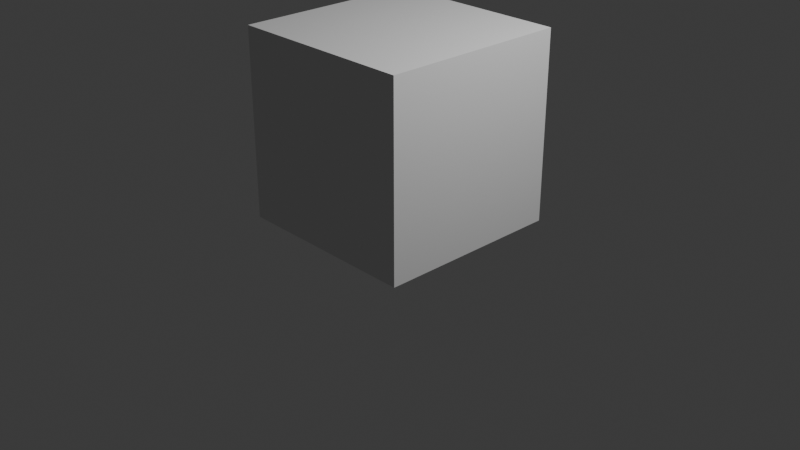 # Source: CharacterModel.blend  (saved by Blender 4.2.66; exported with 4.5.12 LTS)
import bpy
from mathutils import Matrix  # noqa: F401  (used for matrix-valued properties, if any)

bpy.ops.wm.read_factory_settings(use_empty=True)
scene = bpy.context.scene
scene.name = 'Scene'

# ---- collections
col_collection = bpy.data.collections.new('Collection'); scene.collection.children.link(col_collection)
col_references = bpy.data.collections.new('References'); scene.collection.children.link(col_references)
col_character = bpy.data.collections.new('Character'); scene.collection.children.link(col_character)

# ---- world
world_world = bpy.data.worlds.new('World'); scene.world = world_world
world_world.use_nodes = True; world_world.node_tree.nodes.clear()
_N = world_world.node_tree.nodes; _L = world_world.node_tree.links
n0 = _N.new('ShaderNodeOutputWorld'); n0.name = 'World Output'; n0.location = (300, 300)
n1 = _N.new('ShaderNodeBackground'); n1.name = 'Background'; n1.location = (10, 300)
n1.inputs[0].default_value = (0.05088, 0.05088, 0.05088, 1.0)
_L.new(n1.outputs[0], n0.inputs[0])
n0.is_active_output = True
world_world.color = (0.05088, 0.05088, 0.05088)
world_world.use_sun_shadow = False
world_world.sun_shadow_jitter_overblur = 0.0

# ---- cameras
cam_camera = bpy.data.cameras.new('Camera')
cam_camera.clip_end = 100.0
cam_camera.ortho_scale = 7.314

# ---- lights
light_light = bpy.data.lights.new('Light', 'POINT')
light_light.transmission_factor = 0.0
light_light.energy = 1000.0
light_light.shadow_soft_size = 0.1
light_light.shadow_maximum_resolution = 0.006
light_light.use_absolute_resolution = True

# ---- meshes
me_cube_001 = bpy.data.meshes.new('Cube.001')
me_cube_001.from_pydata([(-1.0, -1.0, -1.0), (-1.0, -1.0, 1.0), (-1.0, 1.0, -1.0), (-1.0, 1.0, 1.0), (1.0, -1.0, -1.0), (1.0, -1.0, 1.0), (1.0, 1.0, -1.0), (1.0, 1.0, 1.0)], [], [(0, 1, 3, 2), (2, 3, 7, 6), (6, 7, 5, 4), (4, 5, 1, 0), (2, 6, 4, 0), (7, 3, 1, 5)])
_uv = me_cube_001.uv_layers.new(name='UVMap')
_uv.uv.foreach_set('vector', [0.375, 0.0, 0.625, 0.0, 0.625, 0.25, 0.375, 0.25, 0.375, 0.25, 0.625, 0.25, 0.625, 0.5, 0.375, 0.5, 0.375, 0.5, 0.625, 0.5, 0.625, 0.75, 0.375, 0.75, 0.375, 0.75, 0.625, 0.75, 0.625, 1.0, 0.375, 1.0, 0.125, 0.5, 0.375, 0.5, 0.375, 0.75, 0.125, 0.75, 0.625, 0.5, 0.875, 0.5, 0.875, 0.75, 0.625, 0.75])
me_cube_001.update()
me_cube_002 = bpy.data.meshes.new('Cube.002')
me_cube_002.from_pydata([(-0.282, 0.1867, 10.82), (-0.4104, -0.08383, 11.8), (-0.2948, 0.9596, 10.69), (-0.4104, 0.9472, 11.77), (-0.3476, 0.732, 10.69), (-0.3842, 0.5099, 10.7), (-0.3734, 0.2878, 10.76), (-0.3567, -0.1076, 10.95), (-0.3933, -0.1372, 11.17), (-0.4293, -0.1258, 11.55), (-0.4833, 0.1195, 11.87), (-0.52, 0.4162, 11.91), (-0.4833, 0.7438, 11.85), (-0.4302, 0.9902, 11.48), (-0.3909, 0.944, 11.08), (-0.3534, 0.9276, 10.91), (-0.0006994, 1.09, 10.53), (-0.1849, 1.023, 10.56), (-0.2247, 1.02, 11.75), (-0.0006994, 1.057, 11.85), (-0.1849, 0.1137, 10.74), (-0.0006994, 0.07711, 10.7), (-0.0006994, -0.1934, 11.87), (-0.2247, -0.1568, 11.78), (-0.4876, 0.2136, 10.94), (-0.5316, 0.1619, 11.25), (-0.5588, 0.131, 11.57), (-0.5405, 0.3253, 10.94), (-0.595, 0.3597, 11.33), (-0.6174, 0.4735, 11.59), (-0.4696, 0.6278, 10.97), (-0.5202, 0.5925, 11.21), (-0.5654, 0.7854, 11.56), (-0.07537, 1.171, 10.81), (-0.05361, 1.171, 10.86), (-0.2257, 1.144, 11.36), (-0.0006994, 1.125, 10.74), (-0.0006994, 1.126, 11.14), (-0.0006994, 1.197, 11.37), (-0.0006994, -0.3165, 10.9), (-0.0006994, -0.3671, 11.16), (-0.0006994, -0.3347, 11.57), (-0.2062, -0.2637, 10.92), (-0.2232, -0.3094, 11.16), (-0.2257, -0.2818, 11.56), (-0.1681, 0.855, 10.44), (-0.0006994, 1.003, 10.37), (-0.1851, 0.6318, 10.47), (-0.0006994, 0.6318, 10.38), (-0.1681, 0.2067, 10.59), (-0.0006994, 0.1897, 10.55), (-0.0006994, 0.7803, 12.02), (-0.2868, 0.7633, 11.99), (-0.0006994, 0.4162, 12.1), (-0.3037, 0.4162, 12.06), (-0.0006994, 0.08303, 12.05), (-0.2868, 0.1, 12.01), (-0.1363, 1.048, 10.79), (-0.06831, 1.057, 10.87), (-0.0006994, 1.209, 10.8), (-0.0006994, 1.207, 10.88), (-0.0006994, 1.101, 10.97), (-0.05691, 1.068, 10.92), (-0.6984, 0.1764, 10.97), (-0.7964, 0.1248, 11.32), (-0.544, 0.3099, 10.97), (-0.7703, 0.2963, 11.33)], [], [(27, 24, 63, 65), (25, 26, 29, 28), (27, 28, 31, 30), (28, 29, 32, 31), (0, 7, 24, 6), (7, 8, 25, 24), (8, 9, 26, 25), (9, 1, 10, 26), (26, 10, 11, 29), (29, 11, 12, 32), (32, 12, 3, 13), (31, 32, 13, 14), (30, 31, 14, 15), (4, 30, 15, 2), (5, 27, 30, 4), (6, 24, 27, 5), (33, 59, 36), (58, 35, 38, 37, 62), (2, 15, 57, 17), (15, 14, 58, 57), (14, 13, 35, 58), (13, 3, 18, 35), (35, 18, 19, 38), (59, 33, 34, 60), (39, 40, 43, 42), (40, 41, 44, 43), (41, 22, 23, 44), (44, 23, 1, 9), (43, 44, 9, 8), (42, 43, 8, 7), (20, 42, 7, 0), (21, 39, 42, 20), (45, 46, 48, 47), (47, 48, 50, 49), (2, 17, 45, 4), (17, 16, 46, 45), (49, 50, 21, 20), (6, 49, 20, 0), (5, 47, 49, 6), (4, 45, 47, 5), (51, 52, 54, 53), (53, 54, 56, 55), (19, 18, 52, 51), (18, 3, 12, 52), (52, 12, 11, 54), (54, 11, 10, 56), (56, 10, 1, 23), (55, 56, 23, 22), (34, 33, 57, 58), (33, 36, 57), (60, 34, 58, 62, 61), (17, 57, 36, 16), (61, 62, 37), (28, 27, 65, 63, 64, 66), (24, 25, 64, 63), (25, 28, 66, 64)])
_uv = me_cube_002.uv_layers.new(name='UVMap')
_uv.uv.foreach_set('vector', [0.4375, 0.125, 0.4375, 0.0625, 0.4375, 0.0625, 0.4375, 0.125, 0.5, 0.0625, 0.5625, 0.0625, 0.5625, 0.125, 0.5, 0.125, 0.4375, 0.125, 0.5, 0.125, 0.5, 0.1875, 0.4375, 0.1875, 0.5, 0.125, 0.5625, 0.125, 0.5625, 0.1875, 0.5, 0.1875, 0.375, 0.0, 0.4375, 0.0, 0.4375, 0.0625, 0.375, 0.0625, 0.4375, 0.0, 0.5, 0.0, 0.5, 0.0625, 0.4375, 0.0625, 0.5, 0.0, 0.5625, 0.0, 0.5625, 0.0625, 0.5, 0.0625, 0.5625, 0.0, 0.625, 0.0, 0.625, 0.0625, 0.5625, 0.0625, 0.5625, 0.0625, 0.625, 0.0625, 0.625, 0.125, 0.5625, 0.125, 0.5625, 0.125, 0.625, 0.125, 0.625, 0.1875, 0.5625, 0.1875, 0.5625, 0.1875, 0.625, 0.1875, 0.625, 0.25, 0.5625, 0.25, 0.5, 0.1875, 0.5625, 0.1875, 0.5625, 0.25, 0.5, 0.25, 0.4375, 0.1875, 0.5, 0.1875, 0.5, 0.25, 0.4375, 0.25, 0.375, 0.1875, 0.4375, 0.1875, 0.4375, 0.25, 0.375, 0.25, 0.375, 0.125, 0.4375, 0.125, 0.4375, 0.1875, 0.375, 0.1875, 0.375, 0.0625, 0.4375, 0.0625, 0.4375, 0.125, 0.375, 0.125, 0.0, 0.0, 0.0, 0.0, 0.0, 0.0, 0.5, 0.3125, 0.5625, 0.3125, 0.5625, 0.375, 0.5, 0.375, 0.5, 0.3228, 0.375, 0.25, 0.4375, 0.25, 0.4375, 0.3125, 0.375, 0.3125, 0.4375, 0.25, 0.5, 0.25, 0.5, 0.3125, 0.4375, 0.3125, 0.5, 0.25, 0.5625, 0.25, 0.5625, 0.3125, 0.5, 0.3125, 0.5625, 0.25, 0.625, 0.25, 0.625, 0.3125, 0.5625, 0.3125, 0.5625, 0.3125, 0.625, 0.3125, 0.625, 0.375, 0.5625, 0.375, 0.0, 0.0, 0.0, 0.0, 0.4884, 0.3212, 0.4891, 0.3664, 0.4375, 0.875, 0.5, 0.875, 0.5, 0.9375, 0.4375, 0.9375, 0.5, 0.875, 0.5625, 0.875, 0.5625, 0.9375, 0.5, 0.9375, 0.5625, 0.875, 0.625, 0.875, 0.625, 0.9375, 0.5625, 0.9375, 0.5625, 0.9375, 0.625, 0.9375, 0.625, 1.0, 0.5625, 1.0, 0.5, 0.9375, 0.5625, 0.9375, 0.5625, 1.0, 0.5, 1.0, 0.4375, 0.9375, 0.5, 0.9375, 0.5, 1.0, 0.4375, 1.0, 0.375, 0.9375, 0.4375, 0.9375, 0.4375, 1.0, 0.375, 1.0, 0.375, 0.875, 0.4375, 0.875, 0.4375, 0.9375, 0.375, 0.9375, 0.1875, 0.5625, 0.25, 0.5625, 0.25, 0.625, 0.1875, 0.625, 0.1875, 0.625, 0.25, 0.625, 0.25, 0.6875, 0.1875, 0.6875, 0.125, 0.5, 0.1875, 0.5, 0.1875, 0.5625, 0.125, 0.5625, 0.1875, 0.5, 0.25, 0.5, 0.25, 0.5625, 0.1875, 0.5625, 0.1875, 0.6875, 0.25, 0.6875, 0.25, 0.75, 0.1875, 0.75, 0.125, 0.6875, 0.1875, 0.6875, 0.1875, 0.75, 0.125, 0.75, 0.125, 0.625, 0.1875, 0.625, 0.1875, 0.6875, 0.125, 0.6875, 0.125, 0.5625, 0.1875, 0.5625, 0.1875, 0.625, 0.125, 0.625, 0.75, 0.5625, 0.8125, 0.5625, 0.8125, 0.625, 0.75, 0.625, 0.75, 0.625, 0.8125, 0.625, 0.8125, 0.6875, 0.75, 0.6875, 0.75, 0.5, 0.8125, 0.5, 0.8125, 0.5625, 0.75, 0.5625, 0.8125, 0.5, 0.875, 0.5, 0.875, 0.5625, 0.8125, 0.5625, 0.8125, 0.5625, 0.875, 0.5625, 0.875, 0.625, 0.8125, 0.625, 0.8125, 0.625, 0.875, 0.625, 0.875, 0.6875, 0.8125, 0.6875, 0.8125, 0.6875, 0.875, 0.6875, 0.875, 0.75, 0.8125, 0.75, 0.75, 0.6875, 0.8125, 0.6875, 0.8125, 0.75, 0.75, 0.75, 0.4884, 0.3212, 0.0, 0.0, 0.4375, 0.3125, 0.5, 0.3125, 0.0, 0.0, 0.0, 0.0, 0.4375, 0.3125, 0.4891, 0.3664, 0.4884, 0.3212, 0.5, 0.3125, 0.5, 0.3228, 0.4918, 0.3685, 0.375, 0.3125, 0.4375, 0.3125, 0.0, 0.0, 0.25, 0.5, 0.4918, 0.3685, 0.5, 0.3228, 0.5, 0.375, 0.5, 0.125, 0.4375, 0.125, 0.4375, 0.125, 0.4375, 0.0625, 0.5, 0.0625, 0.5, 0.125, 0.4375, 0.0625, 0.5, 0.0625, 0.5, 0.0625, 0.4375, 0.0625, 0.5, 0.0625, 0.5, 0.125, 0.5, 0.125, 0.5, 0.0625])
me_cube_002.update()
me_cylinder_001 = bpy.data.meshes.new('Cylinder.001')
me_cylinder_001.from_pydata([(0.0, -0.01225, -7.043), (0.6106, 0.032, -6.995), (0.6037, 0.05068, -6.132), (0.6227, 0.004856, -6.983), (0.7568, -0.05662, -6.682), (0.6668, -0.3501, -6.921), (0.7568, -0.3501, -6.671), (0.6643, -0.6385, -6.917), (0.5876, -0.683, -6.396), (0.0, -0.751, -6.958), (0.0, -0.874, -6.246), (-1.263, 5.66, -7.478), (-1.263, 5.66, -5.478), (0.5933, 0.135, -6.151), (0.7568, -0.05662, -6.682), (0.7568, -0.3501, -6.671), (0.5876, -0.683, -6.396), (0.5611, 0.01125, -4.971), (0.5611, -0.47, -4.911), (0.7527, -0.09431, -5.005), (0.9218, -0.1952, -5.065), (0.9218, -0.2808, -5.038), (0.7527, -0.3644, -4.945), (0.9048, 0.2884, -2.211), (0.9048, -0.1837, -2.207), (1.212, 0.2271, -2.198), (1.407, 0.1911, -2.191), (1.407, 0.011, -2.205), (1.212, -0.08103, -2.207), (0.08258, 0.2787, -6.127), (0.09352, -0.8286, -6.061), (0.0, 0.2729, -6.19), (0.0, -0.8595, -6.09), (0.409, -0.2531, -4.933), (0.7857, 0.1454, -2.198), (0.0, 0.04217, -7.031), (0.09352, -0.2759, -6.092), (0.0, -0.2883, -6.121), (0.9158, 0.6756, -0.4502), (0.9158, -1.43, -0.3868), (1.8, 0.4243, -0.3939), (2.361, 0.09835, -0.3814), (2.361, -0.6205, -0.3954), (1.8, -1.135, -0.3868), (0.5732, -0.5431, -0.4342), (2.014, -0.6449, -1.113), (1.56, -1.061, -1.106), (1.56, 0.2283, -1.152), (2.014, 3.616e-06, -1.096), (0.8447, -1.3, -1.106), (0.5676, -0.5824, -1.145), (0.8447, 0.4671, -1.152), (1.096, -0.2629, -4.573), (0.8494, -0.4092, -4.468), (0.8494, 0.1711, -4.602), (1.096, -0.1275, -4.605), (0.5444, -0.5576, -4.429), (0.5444, 0.3194, -4.564), (0.3392, -0.2241, -4.459), (1.511, -0.5863, -1.273), (1.943, 0.02832, -1.267), (0.5664, -0.3391, -1.292), (0.8302, 0.4572, -1.322), (1.943, -0.4211, -1.266), (1.511, 0.2386, -1.32), (0.8302, -0.8136, -1.273), (0.0, 0.2319, -6.639), (0.4931, 0.2424, -6.629), (0.4812, 0.282, -6.217), (0.0, 0.2992, -6.186)], [(12, 11)], [(1, 13, 14, 3), (3, 14, 15, 5), (5, 15, 16, 7), (7, 16, 10, 9), (8, 6, 21, 22), (2, 4, 14, 13), (4, 6, 15, 14), (6, 8, 16, 15), (53, 52, 27, 28), (4, 2, 19, 20), (6, 4, 20, 21), (46, 45, 42, 43), (55, 54, 25, 26), (58, 56, 24, 34), (56, 53, 28, 24), (52, 55, 26, 27), (54, 57, 23, 25), (36, 29, 31, 37), (30, 32, 10, 16), (16, 22, 18, 30), (57, 58, 34, 23), (0, 31, 29, 35), (1, 35, 66, 67), (30, 36, 37, 32), (13, 29, 2), (33, 17, 29, 36), (30, 18, 33, 36), (40, 38, 44, 39, 43, 42, 41), (48, 47, 40, 41), (50, 49, 39, 44), (51, 50, 44, 38), (49, 46, 43, 39), (45, 48, 41, 42), (47, 51, 38, 40), (64, 62, 51, 47), (63, 60, 48, 45), (65, 59, 46, 49), (62, 61, 50, 51), (61, 65, 49, 50), (60, 64, 47, 48), (59, 63, 45, 46), (17, 33, 58, 57), (19, 17, 57, 54), (21, 20, 55, 52), (18, 22, 53, 56), (33, 18, 56, 58), (20, 19, 54, 55), (22, 21, 52, 53), (28, 27, 63, 59), (26, 25, 64, 60), (34, 24, 65, 61), (23, 34, 61, 62), (24, 28, 59, 65), (27, 26, 60, 63), (25, 23, 62, 64), (17, 19, 2, 29), (66, 69, 68, 67), (13, 1, 67, 68), (35, 29, 69, 66), (29, 13, 68, 69)])
_uv = me_cylinder_001.uv_layers.new(name='UVMap')
_uv.uv.foreach_set('vector', [0.9, 0.5, 0.9, 1.0, 0.8, 1.0, 0.8, 0.5, 0.8, 0.5, 0.8, 1.0, 0.7, 1.0, 0.7, 0.5, 0.7, 0.5, 0.7, 1.0, 0.6, 1.0, 0.6, 0.5, 0.6, 0.5, 0.6, 1.0, 0.5, 1.0, 0.5, 0.5, 0.6, 1.0, 0.7, 1.0, 0.7, 1.0, 0.6, 1.0, 0.9, 1.0, 0.8, 1.0, 0.8, 1.0, 0.9, 1.0, 0.8, 1.0, 0.7, 1.0, 0.7, 1.0, 0.8, 1.0, 0.7, 1.0, 0.6, 1.0, 0.6, 1.0, 0.7, 1.0, 0.6, 1.0, 0.7, 1.0, 0.7, 1.0, 0.6, 1.0, 0.8, 1.0, 0.9, 1.0, 0.9, 1.0, 0.8, 1.0, 0.7, 1.0, 0.8, 1.0, 0.8, 1.0, 0.7, 1.0, 0.6, 1.0, 0.7, 1.0, 0.7, 1.0, 0.6, 1.0, 0.8, 1.0, 0.9, 1.0, 0.9, 1.0, 0.8, 1.0, 0.75, 1.0, 0.5, 1.0, 0.5, 1.0, 0.75, 1.0, 0.5, 1.0, 0.6, 1.0, 0.6, 1.0, 0.5, 1.0, 0.7, 1.0, 0.8, 1.0, 0.8, 1.0, 0.7, 1.0, 0.9, 1.0, 1.0, 1.0, 1.0, 1.0, 0.9, 1.0, 0.0, 0.0, 0.0, 0.0, 0.0, 0.0, 0.0, 0.0, 0.0, 0.0, 0.0, 0.0, 0.5, 1.0, 0.6, 1.0, 0.6, 1.0, 0.6, 1.0, 0.5, 1.0, 0.0, 0.0, 1.0, 1.0, 0.75, 1.0, 0.75, 1.0, 1.0, 1.0, 0.0, 0.0, 0.0, 0.0, 0.0, 0.0, 0.0, 0.0, 0.0, 0.0, 0.0, 0.0, 0.0, 0.0, 0.0, 0.0, 0.0, 0.0, 0.0, 0.0, 0.0, 0.0, 0.0, 0.0, 0.9, 1.0, 0.0, 0.0, 0.9, 1.0, 0.75, 1.0, 1.0, 1.0, 0.0, 0.0, 0.0, 0.0, 0.0, 0.0, 0.5, 1.0, 0.75, 1.0, 0.0, 0.0, 0.9, 1.0, 1.0, 1.0, 0.75, 1.0, 0.5, 1.0, 0.6, 1.0, 0.7, 1.0, 0.8, 1.0, 0.8, 1.0, 0.9, 1.0, 0.9, 1.0, 0.8, 1.0, 0.75, 1.0, 0.5, 1.0, 0.5, 1.0, 0.75, 1.0, 1.0, 1.0, 0.75, 1.0, 0.75, 1.0, 1.0, 1.0, 0.5, 1.0, 0.6, 1.0, 0.6, 1.0, 0.5, 1.0, 0.7, 1.0, 0.8, 1.0, 0.8, 1.0, 0.7, 1.0, 0.9, 1.0, 1.0, 1.0, 1.0, 1.0, 0.9, 1.0, 0.9, 1.0, 1.0, 1.0, 1.0, 1.0, 0.9, 1.0, 0.7, 1.0, 0.8, 1.0, 0.8, 1.0, 0.7, 1.0, 0.5, 1.0, 0.6, 1.0, 0.6, 1.0, 0.5, 1.0, 1.0, 1.0, 0.75, 1.0, 0.75, 1.0, 1.0, 1.0, 0.75, 1.0, 0.5, 1.0, 0.5, 1.0, 0.75, 1.0, 0.8, 1.0, 0.9, 1.0, 0.9, 1.0, 0.8, 1.0, 0.6, 1.0, 0.7, 1.0, 0.7, 1.0, 0.6, 1.0, 1.0, 1.0, 0.75, 1.0, 0.75, 1.0, 1.0, 1.0, 0.9, 1.0, 1.0, 1.0, 1.0, 1.0, 0.9, 1.0, 0.7, 1.0, 0.8, 1.0, 0.8, 1.0, 0.7, 1.0, 0.5, 1.0, 0.6, 1.0, 0.6, 1.0, 0.5, 1.0, 0.75, 1.0, 0.5, 1.0, 0.5, 1.0, 0.75, 1.0, 0.8, 1.0, 0.9, 1.0, 0.9, 1.0, 0.8, 1.0, 0.6, 1.0, 0.7, 1.0, 0.7, 1.0, 0.6, 1.0, 0.6, 1.0, 0.7, 1.0, 0.7, 1.0, 0.6, 1.0, 0.8, 1.0, 0.9, 1.0, 0.9, 1.0, 0.8, 1.0, 0.75, 1.0, 0.5, 1.0, 0.5, 1.0, 0.75, 1.0, 1.0, 1.0, 0.75, 1.0, 0.75, 1.0, 1.0, 1.0, 0.5, 1.0, 0.6, 1.0, 0.6, 1.0, 0.5, 1.0, 0.7, 1.0, 0.8, 1.0, 0.8, 1.0, 0.7, 1.0, 0.9, 1.0, 1.0, 1.0, 1.0, 1.0, 0.9, 1.0, 1.0, 1.0, 0.9, 1.0, 0.9, 1.0, 0.0, 0.0, 0.0, 0.0, 0.0, 0.0, 0.9, 1.0, 0.9, 0.5, 0.9, 1.0, 0.9, 0.5, 0.9, 0.5, 0.9, 1.0, 0.0, 0.0, 0.0, 0.0, 0.0, 0.0, 0.0, 0.0, 0.0, 0.0, 0.9, 1.0, 0.9, 1.0, 0.0, 0.0])
me_cylinder_001.update()
me_cylinder = bpy.data.meshes.new('Cylinder')
me_cylinder.from_pydata([(0.0, 0.1, 1.624), (0.0, 0.1, 1.666), (0.0, 0.01687, 1.655), (0.0, 0.01687, 1.697), (-0.02783, 0.02085, 1.655), (-0.02783, 0.02085, 1.697), (-0.0354, 0.03127, 1.697), (-0.0354, 0.0686, 1.685), (-0.02783, 0.08272, 1.626), (-0.02783, 0.08272, 1.679), (0.0, 0.1, 1.588), (0.0, 0.007248, 1.619), (-0.09073, 0.01123, 1.609), (-0.09526, 0.08272, 1.59), (0.0, -0.02075, 1.583), (-0.1488, -0.01677, 1.583), (-0.1479, 0.08272, 1.564), (0.0, -0.01395, 1.414), (-0.06858, -0.009973, 1.408), (-0.07615, 0.06497, 1.403), (0.0, -0.01986, 1.314), (-0.1145, -0.008853, 1.309), (-0.1221, 0.04848, 1.297), (-0.1217, 0.1039, 1.297), (0.0, 0.1378, 1.408), (-0.0758, 0.1154, 1.41), (0.0, -0.06418, 1.546), (-0.09174, -0.0602, 1.546), (0.0, -0.0252, 1.439), (-0.06996, -0.02122, 1.433), (0.0, 0.176, 1.505), (-0.09783, 0.1587, 1.528), (0.0, 0.1251, 1.303)], [], [(2, 3, 5, 4), (19, 22, 21, 18), (8, 9, 1, 0), (2, 4, 12, 11), (16, 19, 18, 15), (8, 0, 10, 13), (11, 12, 15, 14), (4, 5, 6, 7, 9, 8), (16, 15, 12, 13), (12, 4, 8, 13), (10, 30, 31, 13), (14, 15, 27, 26), (16, 13, 31), (17, 18, 21, 20), (25, 24, 32, 23), (26, 27, 29, 28), (18, 17, 28, 29), (15, 18, 29, 27), (24, 25, 31, 30), (16, 31, 25, 19), (22, 19, 25, 23)])
_uv = me_cylinder.uv_layers.new(name='UVMap')
_uv.uv.foreach_set('vector', [0.5, 0.5, 0.5, 1.0, 0.4, 1.0, 0.4, 0.5, 0.0, 0.0, 0.2, 0.5, 0.4, 0.5, 0.4, 0.5, 0.1, 0.5, 0.1, 1.0, -7.451e-08, 1.0, -7.451e-08, 0.5, 0.5, 0.5, 0.4, 0.5, 0.4, 0.5, 0.5, 0.5, 0.1, 0.5, 0.0, 0.0, 0.4, 0.5, 0.4, 0.5, 0.1, 0.5, -7.451e-08, 0.5, -7.451e-08, 0.5, 0.1, 0.5, 0.5, 0.5, 0.4, 0.5, 0.4, 0.5, 0.5, 0.5, 0.4, 0.5, 0.4, 1.0, 0.0, 0.0, 0.0, 0.0, 0.1, 1.0, 0.1, 0.5, 0.1, 0.5, 0.4, 0.5, 0.4, 0.5, 0.1, 0.5, 0.4, 0.5, 0.4, 0.5, 0.1, 0.5, 0.1, 0.5, -7.451e-08, 0.5, -7.451e-08, 0.5, 0.1, 0.5, 0.1, 0.5, 0.5, 0.5, 0.4, 0.5, 0.4, 0.5, 0.5, 0.5, 0.1, 0.5, 0.1, 0.5, 0.0, 0.0, 0.5, 0.5, 0.4, 0.5, 0.4, 0.5, 0.5, 0.5, 0.1, 0.5, -7.451e-08, 0.5, -7.451e-08, 0.5, 0.1, 0.5, 0.5, 0.5, 0.4, 0.5, 0.4, 0.5, 0.5, 0.5, 0.4, 0.5, 0.5, 0.5, 0.5, 0.5, 0.4, 0.5, 0.4, 0.5, 0.4, 0.5, 0.4, 0.5, 0.4, 0.5, -7.451e-08, 0.5, 0.1, 0.5, 0.1, 0.5, -7.451e-08, 0.5, 0.1, 0.5, 0.0, 0.0, 0.1, 0.5, 0.0, 0.0, 0.2, 0.5, 0.0, 0.0, 0.1, 0.5, 0.1, 0.5])
me_cylinder.update()
me_cylinder_002 = bpy.data.meshes.new('Cylinder.002')
me_cylinder_002.from_pydata([(-0.2232, 0.111, 1.327), (-0.1198, 0.1117, 1.508), (-0.1206, -0.009768, 1.515), (-0.2274, 0.02158, 1.33), (-0.2547, 0.03651, 1.342), (-0.1377, 0.01051, 1.552), (-0.2652, 0.06891, 1.346), (-0.1447, 0.05453, 1.566), (-0.2518, 0.09973, 1.34), (-0.1371, 0.09641, 1.547), (-0.1989, 0.03284, 1.317), (-0.1033, 0.005528, 1.477), (-0.1855, 0.06366, 1.311), (-0.09565, 0.04741, 1.458), (-0.1959, 0.09606, 1.315), (-0.09501, 0.1092, 1.48), (-0.3791, 0.02709, 1.051), (-0.3992, 0.03804, 1.06), (-0.386, 0.06179, 1.083), (-0.397, 0.08439, 1.058), (-0.3761, 0.09264, 1.048), (-0.3582, 0.03534, 1.041), (-0.3484, 0.05794, 1.037), (-0.3561, 0.0817, 1.039), (-0.2094, 0.0147, 1.268), (-0.1891, 0.06131, 1.258), (-0.2861, 0.06924, 1.327), (-0.2742, 0.02025, 1.296), (-0.2049, 0.1103, 1.264), (-0.2745, 0.1158, 1.294), (-0.2525, -0.002322, 1.287), (-0.2462, 0.1329, 1.282), (-0.4436, 0.001817, 0.95), (-0.4541, 0.02042, 0.9649), (-0.4571, 0.06036, 0.9741), (-0.4505, 0.09918, 0.9615), (-0.4384, 0.1132, 0.9453), (-0.4081, 0.01584, 0.9338), (-0.3914, 0.05425, 0.9255), (-0.4044, 0.09461, 0.9305), (-0.4579, 0.0249, 0.8563), (-0.4659, 0.03559, 0.863), (-0.4689, 0.05854, 0.8677), (-0.4634, 0.08085, 0.8617), (-0.4543, 0.08891, 0.8544), (-0.4358, 0.03296, 0.8525), (-0.4253, 0.05503, 0.8503), (-0.4332, 0.07822, 0.8512)], [], [(3, 2, 5, 4), (4, 5, 7, 6), (6, 7, 9, 8), (8, 9, 1, 0), (3, 10, 11, 2), (10, 12, 13, 11), (12, 14, 15, 13), (14, 0, 1, 15), (2, 11, 13, 15, 1, 9, 7, 5), (25, 24, 21, 22), (20, 23, 39, 36), (27, 26, 18, 17), (28, 25, 22, 23), (26, 29, 19, 18), (24, 30, 16, 21), (30, 27, 17, 16), (31, 28, 23, 20), (29, 31, 20, 19), (8, 0, 31, 29), (0, 14, 28, 31), (3, 4, 27, 30), (10, 3, 30, 24), (6, 8, 29, 26), (14, 12, 25, 28), (4, 6, 26, 27), (12, 10, 24, 25), (36, 39, 47, 44), (22, 21, 37, 38), (19, 20, 36, 35), (17, 18, 34, 33), (23, 22, 38, 39), (21, 16, 32, 37), (18, 19, 35, 34), (16, 17, 33, 32), (41, 42, 43, 44, 47, 46, 45, 40), (38, 37, 45, 46), (35, 36, 44, 43), (33, 34, 42, 41), (39, 38, 46, 47), (37, 32, 40, 45), (34, 35, 43, 42), (32, 33, 41, 40)])
_uv = me_cylinder_002.uv_layers.new(name='UVMap')
_uv.uv.foreach_set('vector', [0.5, 0.5, 0.5, 1.0, 0.375, 1.0, 0.375, 0.5, 0.375, 0.5, 0.375, 1.0, 0.25, 1.0, 0.25, 0.5, 0.25, 0.5, 0.25, 1.0, 0.125, 1.0, 0.125, 0.5, 0.125, 0.5, 0.125, 1.0, 0.0, 1.0, 0.0, 0.5, 0.5, 0.5, 0.375, 0.5, 0.375, 1.0, 0.5, 1.0, 0.375, 0.5, 0.25, 0.5, 0.25, 1.0, 0.375, 1.0, 0.25, 0.5, 0.125, 0.5, 0.125, 1.0, 0.25, 1.0, 0.125, 0.5, 0.0, 0.5, 0.0, 1.0, 0.125, 1.0, 0.5, 1.0, 0.375, 1.0, 0.25, 1.0, 0.125, 1.0, 0.0, 1.0, 0.125, 1.0, 0.25, 1.0, 0.375, 1.0, 0.25, 0.5, 0.375, 0.5, 0.375, 0.5, 0.25, 0.5, 0.0, 0.5, 0.125, 0.5, 0.125, 0.5, 0.0, 0.5, 0.375, 0.5, 0.25, 0.5, 0.25, 0.5, 0.375, 0.5, 0.125, 0.5, 0.25, 0.5, 0.25, 0.5, 0.125, 0.5, 0.25, 0.5, 0.125, 0.5, 0.125, 0.5, 0.25, 0.5, 0.375, 0.5, 0.5, 0.5, 0.5, 0.5, 0.375, 0.5, 0.5, 0.5, 0.375, 0.5, 0.375, 0.5, 0.5, 0.5, 0.0, 0.5, 0.125, 0.5, 0.125, 0.5, 0.0, 0.5, 0.125, 0.5, 0.0, 0.5, 0.0, 0.5, 0.125, 0.5, 0.125, 0.5, 0.0, 0.5, 0.0, 0.5, 0.125, 0.5, 0.0, 0.5, 0.125, 0.5, 0.125, 0.5, 0.0, 0.5, 0.5, 0.5, 0.375, 0.5, 0.375, 0.5, 0.5, 0.5, 0.375, 0.5, 0.5, 0.5, 0.5, 0.5, 0.375, 0.5, 0.25, 0.5, 0.125, 0.5, 0.125, 0.5, 0.25, 0.5, 0.125, 0.5, 0.25, 0.5, 0.25, 0.5, 0.125, 0.5, 0.375, 0.5, 0.25, 0.5, 0.25, 0.5, 0.375, 0.5, 0.25, 0.5, 0.375, 0.5, 0.375, 0.5, 0.25, 0.5, 0.0, 0.5, 0.125, 0.5, 0.125, 0.5, 0.0, 0.5, 0.25, 0.5, 0.375, 0.5, 0.375, 0.5, 0.25, 0.5, 0.125, 0.5, 0.0, 0.5, 0.0, 0.5, 0.125, 0.5, 0.375, 0.5, 0.25, 0.5, 0.25, 0.5, 0.375, 0.5, 0.125, 0.5, 0.25, 0.5, 0.25, 0.5, 0.125, 0.5, 0.375, 0.5, 0.5, 0.5, 0.5, 0.5, 0.375, 0.5, 0.25, 0.5, 0.125, 0.5, 0.125, 0.5, 0.25, 0.5, 0.5, 0.5, 0.375, 0.5, 0.375, 0.5, 0.5, 0.5, 0.375, 0.5, 0.25, 0.5, 0.125, 0.5, 0.0, 0.5, 0.125, 0.5, 0.25, 0.5, 0.375, 0.5, 0.5, 0.5, 0.25, 0.5, 0.375, 0.5, 0.375, 0.5, 0.25, 0.5, 0.125, 0.5, 0.0, 0.5, 0.0, 0.5, 0.125, 0.5, 0.375, 0.5, 0.25, 0.5, 0.25, 0.5, 0.375, 0.5, 0.125, 0.5, 0.25, 0.5, 0.25, 0.5, 0.125, 0.5, 0.375, 0.5, 0.5, 0.5, 0.5, 0.5, 0.375, 0.5, 0.25, 0.5, 0.125, 0.5, 0.125, 0.5, 0.25, 0.5, 0.5, 0.5, 0.375, 0.5, 0.375, 0.5, 0.5, 0.5])
me_cylinder_002.update()
me_cylinder_003 = bpy.data.meshes.new('Cylinder.003')
me_cylinder_003.from_pydata([(-0.2442, 0.09743, 1.261), (-0.05302, 0.1252, 1.588), (-0.05382, 0.0151, 1.593), (-0.2299, 0.08728, 1.259), (-0.2571, 0.04682, 1.268), (-0.1027, 0.03538, 1.608), (-0.2224, 0.06527, 1.26), (-0.1459, 0.05657, 1.596), (-0.2472, 0.03667, 1.265), (-0.1021, 0.1099, 1.605), (-0.2614, 0.09486, 1.258), (-0.262, 0.07129, 1.266), (-0.03022, 0.04945, 1.527), (-0.2327, 0.04432, 1.261), (-0.0391, 0.1226, 1.557), (-0.3633, 0.04263, 0.9978), (-0.3876, 0.06035, 0.994), (-0.3815, 0.08304, 0.9927), (-0.3855, 0.1067, 0.992), (-0.3646, 0.115, 0.9825), (-0.3424, 0.05089, 0.9883), (-0.3369, 0.08026, 0.9708), (-0.3446, 0.104, 0.9737), (-0.2149, 0.01674, 1.261), (-0.1923, 0.06335, 1.263), (-0.2632, 0.07197, 1.355), (-0.2515, 0.03355, 1.341), (-0.209, 0.1123, 1.26), (-0.2901, 0.1131, 1.266), (-0.2681, -0.007481, 1.274), (-0.2407, 0.1349, 1.266), (-0.3787, 0.004356, 0.9472), (-0.429, 0.02956, 0.9465), (-0.4157, 0.08425, 0.9799), (-0.4226, 0.1363, 0.9444), (-0.3696, 0.1553, 0.9442), (-0.3258, 0.02336, 0.947), (-0.3005, 0.0754, 0.9461), (-0.3194, 0.1301, 0.9449), (-0.08614, 0.139, 1.544), (-0.09315, -0.009374, 1.544), (-0.141, 0.02539, 1.542), (-0.1728, 0.05974, 1.572), (-0.1361, 0.1292, 1.556), (-0.0432, 0.01182, 1.516), (-0.02547, 0.04987, 1.511), (-0.03578, 0.1322, 1.532), (-0.1196, -0.01144, 1.5), (-0.1653, 0.01817, 1.492), (-0.1857, 0.06246, 1.505), (-0.1669, 0.1236, 1.52), (-0.06849, -0.009079, 1.481), (-0.04493, 0.05206, 1.483), (-0.05654, 0.1352, 1.496), (-0.1111, 0.1459, 1.501), (-0.1298, 0.02341, 1.451), (-0.1564, 0.0383, 1.459), (-0.1665, 0.07061, 1.462), (-0.1534, 0.1013, 1.457), (-0.102, 0.03463, 1.442), (-0.0888, 0.06538, 1.437), (-0.09797, 0.1049, 1.445), (-0.1255, 0.1126, 1.448), (-0.1485, -0.004689, 1.447), (-0.2108, 0.03326, 1.42), (-0.2183, 0.06675, 1.43), (-0.1797, 0.1005, 1.458), (-0.1028, 0.01968, 1.418), (-0.08553, 0.06116, 1.41), (-0.09748, 0.1133, 1.42), (-0.1341, 0.1248, 1.429), (-0.2265, 0.09738, 1.247), (-0.2769, 0.02717, 1.257), (-0.2138, 0.06524, 1.246), (-0.2337, 0.02785, 1.249), (-0.2908, 0.06995, 1.262), (-0.2785, 0.1018, 1.254), (-0.26, 0.01093, 1.25), (-0.2531, 0.1155, 1.248), (-0.3223, 0.03545, 1.01), (-0.4244, 0.08399, 1.023), (-0.4154, 0.112, 1.022), (-0.402, 0.04102, 1.026), (-0.3685, 0.1336, 1.005), (-0.4173, 0.05458, 1.024), (-0.3041, 0.09178, 0.9887), (-0.3917, 0.1222, 1.013), (-0.396, -0.04329, 0.8936), (-0.4657, -0.002622, 0.8573), (-0.4557, 0.08564, 0.9463), (-0.4553, 0.1696, 0.8539), (-0.3813, 0.2003, 0.8888), (-0.3391, -0.01262, 0.8943), (-0.2982, 0.07135, 0.8928), (-0.3287, 0.1596, 0.8909), (-0.3651, -0.005788, 0.8384), (-0.4174, 0.02215, 0.8192), (-0.4099, 0.1404, 0.8194), (-0.3545, 0.1615, 0.8386), (-0.3284, 0.01528, 0.8518), (-0.3016, 0.07296, 0.8601), (-0.3209, 0.1336, 0.8519), (-0.2588, 0.0302, 1.345), (-0.218, 0.02992, 1.424), (-0.2252, 0.06354, 1.434), (-0.2701, 0.06876, 1.358), (-0.2036, 0.06588, 1.45), (-0.2754, 0.08195, 1.315), (-0.223, 0.05692, 1.46), (-0.2948, 0.0734, 1.323), (-0.2525, 0.0341, 1.341), (-0.2594, 0.03089, 1.344), (-0.2661, 0.04118, 1.307), (-0.1931, 0.03179, 1.447), (-0.2854, 0.03221, 1.316), (-0.2124, 0.02282, 1.456), (-0.1756, 0.04592, 1.465), (-0.1856, 0.08006, 1.469), (-0.2869, 0.03651, 1.281), (-0.2921, 0.06754, 1.277), (-0.3315, 0.01272, 0.8177), (-0.3717, 0.03419, 0.803), (-0.366, 0.1251, 0.8031), (-0.3234, 0.1413, 0.8179), (-0.3033, 0.02891, 0.828), (-0.2827, 0.07323, 0.8344), (-0.2976, 0.1198, 0.8281)], [], [(40, 2, 5, 41), (41, 5, 7, 42), (42, 7, 9, 43), (43, 9, 1, 39), (2, 40, 44, 45, 12), (12, 14, 1, 2), (45, 46, 14, 12), (46, 39, 1, 14), (85, 79, 20, 21), (19, 22, 38, 35), (84, 80, 17, 16), (83, 85, 21, 22), (80, 81, 18, 17), (79, 82, 15, 20), (82, 84, 16, 15), (86, 83, 22, 19), (81, 86, 19, 18), (67, 63, 29, 23), (28, 30, 0, 10), (113, 106, 108, 115), (68, 67, 23, 24), (66, 70, 30, 28), (30, 70, 69, 27), (106, 66, 28, 107), (69, 68, 24, 27), (35, 38, 94, 91), (21, 20, 36, 37), (18, 19, 35, 34), (16, 17, 33, 32), (22, 21, 37, 38), (20, 15, 31, 36), (17, 18, 34, 33), (15, 16, 32, 31), (53, 54, 39, 46), (52, 53, 46, 45), (51, 52, 45, 44), (47, 51, 44, 40), (50, 43, 39, 54), (49, 42, 43, 50), (48, 41, 42, 49), (47, 40, 41, 48), (55, 47, 48, 56), (56, 48, 49, 57), (57, 49, 50, 58), (58, 50, 54, 62), (55, 59, 51, 47), (59, 60, 52, 51), (60, 61, 53, 52), (61, 62, 54, 53), (69, 70, 62, 61), (68, 69, 61, 60), (67, 68, 60, 59), (63, 67, 59, 55), (66, 58, 62, 70), (106, 117, 66), (113, 116, 117, 106), (63, 116, 113), (10, 0, 78, 76), (24, 23, 13, 6), (112, 107, 119, 118), (27, 24, 6, 3), (107, 28, 119), (23, 29, 8, 13), (29, 112, 118), (30, 27, 3, 0), (63, 113, 112, 29), (0, 3, 71, 78), (8, 4, 72, 77), (13, 8, 77, 74), (11, 10, 76, 75), (3, 6, 73, 71), (4, 11, 75, 72), (6, 13, 74, 73), (76, 78, 86, 81), (78, 71, 83, 86), (77, 72, 84, 82), (74, 77, 82, 79), (75, 76, 81, 80), (71, 73, 85, 83), (72, 75, 80, 84), (73, 74, 79, 85), (37, 36, 92, 93), (34, 35, 91, 90), (32, 33, 89, 88), (38, 37, 93, 94), (36, 31, 87, 92), (33, 34, 90, 89), (31, 32, 88, 87), (93, 92, 99, 100), (90, 91, 98, 97), (94, 93, 100, 101), (92, 87, 95, 99), (87, 88, 96, 95), (94, 91, 98, 101), (115, 108, 109, 114), (65, 25, 110, 26, 64), (107, 112, 114, 109), (25, 65, 106, 107), (104, 105, 109, 108), (65, 104, 108, 106), (105, 25, 107, 109), (65, 64, 103, 104), (25, 105, 111, 110), (104, 103, 102, 111, 105), (64, 26, 112, 113), (102, 103, 115, 114), (103, 64, 113, 115), (26, 102, 114, 112), (101, 100, 125, 126), (97, 96, 88, 90), (90, 88, 89), (117, 116, 56, 57), (116, 63, 55, 56), (66, 117, 57, 58), (118, 4, 8, 29), (119, 28, 10, 11), (118, 119, 11, 4), (5, 9, 7), (1, 9, 5, 2), (121, 122, 123, 126, 125, 124, 120), (99, 95, 120, 124), (95, 96, 121, 120), (98, 101, 126, 123), (100, 99, 124, 125), (96, 97, 122, 121), (97, 98, 123, 122)])
_uv = me_cylinder_003.uv_layers.new(name='UVMap')
_uv.uv.foreach_set('vector', [0.5, 0.9144, 0.5, 1.0, 0.375, 1.0, 0.375, 0.9144, 0.375, 0.9144, 0.375, 1.0, 0.25, 1.0, 0.25, 0.9144, 0.25, 0.9144, 0.25, 1.0, 0.125, 1.0, 0.125, 0.9144, 0.125, 0.9144, 0.125, 1.0, 0.0, 1.0, 0.0, 0.9144, 0.5, 1.0, 0.5, 0.9144, 0.375, 0.9144, 0.25, 0.9144, 0.25, 1.0, 0.25, 1.0, 0.125, 1.0, 0.0, 1.0, 0.5, 1.0, 0.25, 0.9144, 0.125, 0.9144, 0.125, 1.0, 0.25, 1.0, 0.125, 0.9144, 0.0, 0.9144, 0.0, 1.0, 0.125, 1.0, 0.25, 0.5, 0.375, 0.5, 0.375, 0.5, 0.25, 0.5, 0.0, 0.5, 0.125, 0.5, 0.125, 0.5, 0.0, 0.5, 0.375, 0.5, 0.25, 0.5, 0.25, 0.5, 0.375, 0.5, 0.125, 0.5, 0.25, 0.5, 0.25, 0.5, 0.125, 0.5, 0.25, 0.5, 0.125, 0.5, 0.125, 0.5, 0.25, 0.5, 0.375, 0.5, 0.5, 0.5, 0.5, 0.5, 0.375, 0.5, 0.5, 0.5, 0.375, 0.5, 0.375, 0.5, 0.5, 0.5, 0.0, 0.5, 0.125, 0.5, 0.125, 0.5, 0.0, 0.5, 0.125, 0.5, 0.0, 0.5, 0.0, 0.5, 0.125, 0.5, 0.375, 0.7086, 0.5, 0.7086, 0.5, 0.5, 0.375, 0.5, 0.125, 0.5, 0.0, 0.5, 0.0, 0.5, 0.125, 0.5, 0.375, 0.7086, 0.25, 0.7086, 0.25, 0.7086, 0.375, 0.7086, 0.25, 0.7086, 0.375, 0.7086, 0.375, 0.5, 0.25, 0.5, 0.125, 0.7086, 0.0, 0.7086, 0.0, 0.5, 0.125, 0.5, 0.0, 0.5, 0.0, 0.7086, 0.125, 0.7086, 0.125, 0.5, 0.25, 0.7086, 0.125, 0.7086, 0.125, 0.5, 0.25, 0.5, 0.125, 0.7086, 0.25, 0.7086, 0.25, 0.5, 0.125, 0.5, 0.0, 0.5, 0.125, 0.5, 0.125, 0.5, 0.0, 0.5, 0.25, 0.5, 0.375, 0.5, 0.375, 0.5, 0.25, 0.5, 0.125, 0.5, 0.0, 0.5, 0.0, 0.5, 0.125, 0.5, 0.375, 0.5, 0.25, 0.5, 0.25, 0.5, 0.375, 0.5, 0.125, 0.5, 0.25, 0.5, 0.25, 0.5, 0.125, 0.5, 0.375, 0.5, 0.5, 0.5, 0.5, 0.5, 0.375, 0.5, 0.25, 0.5, 0.125, 0.5, 0.125, 0.5, 0.25, 0.5, 0.5, 0.5, 0.375, 0.5, 0.375, 0.5, 0.5, 0.5, 0.125, 0.8323, 0.0, 0.8323, 0.0, 0.9144, 0.125, 0.9144, 0.25, 0.8323, 0.125, 0.8323, 0.125, 0.9144, 0.25, 0.9144, 0.375, 0.8323, 0.25, 0.8323, 0.25, 0.9144, 0.375, 0.9144, 0.5, 0.8323, 0.375, 0.8323, 0.375, 0.9144, 0.5, 0.9144, 0.125, 0.8323, 0.125, 0.9144, 0.0, 0.9144, 0.0, 0.8323, 0.25, 0.8323, 0.25, 0.9144, 0.125, 0.9144, 0.125, 0.8323, 0.375, 0.8323, 0.375, 0.9144, 0.25, 0.9144, 0.25, 0.8323, 0.5, 0.8323, 0.5, 0.9144, 0.375, 0.9144, 0.375, 0.8323, 0.5, 0.7389, 0.5, 0.8323, 0.375, 0.8323, 0.375, 0.7389, 0.375, 0.7389, 0.375, 0.8323, 0.25, 0.8323, 0.25, 0.7389, 0.25, 0.7389, 0.25, 0.8323, 0.125, 0.8323, 0.125, 0.7389, 0.125, 0.7389, 0.125, 0.8323, 0.0, 0.8323, 0.0, 0.7389, 0.5, 0.7389, 0.375, 0.7389, 0.375, 0.8323, 0.5, 0.8323, 0.375, 0.7389, 0.25, 0.7389, 0.25, 0.8323, 0.375, 0.8323, 0.25, 0.7389, 0.125, 0.7389, 0.125, 0.8323, 0.25, 0.8323, 0.125, 0.7389, 0.0, 0.7389, 0.0, 0.8323, 0.125, 0.8323, 0.125, 0.7086, 0.0, 0.7086, 0.0, 0.7389, 0.125, 0.7389, 0.25, 0.7086, 0.125, 0.7086, 0.125, 0.7389, 0.25, 0.7389, 0.375, 0.7086, 0.25, 0.7086, 0.25, 0.7389, 0.375, 0.7389, 0.5, 0.7086, 0.375, 0.7086, 0.375, 0.7389, 0.5, 0.7389, 0.125, 0.7086, 0.125, 0.7389, 0.0, 0.7389, 0.0, 0.7086, 0.25, 0.7086, 0.25, 0.7148, 0.125, 0.7086, 0.375, 0.7086, 0.375, 0.7144, 0.25, 0.7148, 0.25, 0.7086, 0.5, 0.7086, 0.375, 0.7144, 0.375, 0.7086, 0.125, 0.5, 0.0, 0.5, 0.0, 0.5, 0.125, 0.5, 0.25, 0.5, 0.375, 0.5, 0.375, 0.5, 0.25, 0.5, 0.375, 0.5, 0.25, 0.5, 0.25, 0.5, 0.375, 0.5, 0.125, 0.5, 0.25, 0.5, 0.25, 0.5, 0.125, 0.5, 0.25, 0.5, 0.125, 0.5, 0.25, 0.5, 0.375, 0.5, 0.5, 0.5, 0.5, 0.5, 0.375, 0.5, 0.5, 0.5, 0.375, 0.5, 0.375, 0.5, 0.0, 0.5, 0.125, 0.5, 0.125, 0.5, 0.0, 0.5, 0.5, 0.7086, 0.375, 0.7086, 0.375, 0.5, 0.5, 0.5, 0.0, 0.5, 0.125, 0.5, 0.125, 0.5, 0.0, 0.5, 0.5, 0.5, 0.375, 0.5, 0.375, 0.5, 0.5, 0.5, 0.375, 0.5, 0.5, 0.5, 0.5, 0.5, 0.375, 0.5, 0.25, 0.5, 0.125, 0.5, 0.125, 0.5, 0.25, 0.5, 0.125, 0.5, 0.25, 0.5, 0.25, 0.5, 0.125, 0.5, 0.375, 0.5, 0.25, 0.5, 0.25, 0.5, 0.375, 0.5, 0.25, 0.5, 0.375, 0.5, 0.375, 0.5, 0.25, 0.5, 0.125, 0.5, 0.0, 0.5, 0.0, 0.5, 0.125, 0.5, 0.0, 0.5, 0.125, 0.5, 0.125, 0.5, 0.0, 0.5, 0.5, 0.5, 0.375, 0.5, 0.375, 0.5, 0.5, 0.5, 0.375, 0.5, 0.5, 0.5, 0.5, 0.5, 0.375, 0.5, 0.25, 0.5, 0.125, 0.5, 0.125, 0.5, 0.25, 0.5, 0.125, 0.5, 0.25, 0.5, 0.25, 0.5, 0.125, 0.5, 0.375, 0.5, 0.25, 0.5, 0.25, 0.5, 0.375, 0.5, 0.25, 0.5, 0.375, 0.5, 0.375, 0.5, 0.25, 0.5, 0.25, 0.5, 0.375, 0.5, 0.375, 0.5, 0.25, 0.5, 0.125, 0.5, 0.0, 0.5, 0.0, 0.5, 0.125, 0.5, 0.375, 0.5, 0.25, 0.5, 0.25, 0.5, 0.375, 0.5, 0.125, 0.5, 0.25, 0.5, 0.25, 0.5, 0.125, 0.5, 0.375, 0.5, 0.5, 0.5, 0.5, 0.5, 0.375, 0.5, 0.25, 0.5, 0.125, 0.5, 0.125, 0.5, 0.25, 0.5, 0.5, 0.5, 0.375, 0.5, 0.375, 0.5, 0.5, 0.5, 0.25, 0.5, 0.375, 0.5, 0.375, 0.5, 0.25, 0.5, 0.125, 0.5, 0.0, 0.5, 0.0, 0.5, 0.125, 0.5, 0.125, 0.5, 0.25, 0.5, 0.25, 0.5, 0.125, 0.5, 0.375, 0.5, 0.5, 0.5, 0.5, 0.5, 0.375, 0.5, 0.5, 0.5, 0.375, 0.5, 0.375, 0.5, 0.5, 0.5, 0.125, 0.5, 0.0, 0.5, 0.0, 0.5, 0.125, 0.5, 0.375, 0.7086, 0.25, 0.7086, 0.25, 0.5, 0.375, 0.5, 0.25, 0.6989, 0.25, 0.5097, 0.25, 0.5097, 0.375, 0.5061, 0.375, 0.7025, 0.25, 0.5, 0.375, 0.5, 0.375, 0.5, 0.25, 0.5, 0.25, 0.5097, 0.25, 0.6989, 0.25, 0.7086, 0.25, 0.5, 0.25, 0.6989, 0.25, 0.5097, 0.25, 0.5, 0.25, 0.7086, 0.25, 0.6989, 0.25, 0.6989, 0.25, 0.7086, 0.25, 0.7086, 0.25, 0.5097, 0.25, 0.5097, 0.25, 0.5, 0.25, 0.5, 0.25, 0.6989, 0.375, 0.7025, 0.375, 0.7025, 0.25, 0.6989, 0.25, 0.5097, 0.25, 0.5097, 0.25, 0.5097, 0.25, 0.5097, 0.25, 0.6989, 0.375, 0.7025, 0.375, 0.5061, 0.25, 0.5097, 0.25, 0.5097, 0.375, 0.7025, 0.375, 0.5061, 0.375, 0.5, 0.375, 0.7086, 0.375, 0.5061, 0.375, 0.7025, 0.375, 0.7086, 0.375, 0.5, 0.375, 0.7025, 0.375, 0.7025, 0.375, 0.7086, 0.375, 0.7086, 0.375, 0.5061, 0.375, 0.5061, 0.375, 0.5, 0.375, 0.5, 0.125, 0.5, 0.25, 0.5, 0.25, 0.5, 0.125, 0.5, 0.125, 0.5, 0.375, 0.5, 0.375, 0.5, 0.125, 0.5, 0.0, 0.0, 0.0, 0.0, 0.0, 0.0, 0.25, 0.7148, 0.375, 0.7144, 0.375, 0.7389, 0.25, 0.7389, 0.375, 0.7144, 0.5, 0.7086, 0.5, 0.7389, 0.375, 0.7389, 0.125, 0.7086, 0.25, 0.7148, 0.25, 0.7389, 0.125, 0.7389, 0.375, 0.5, 0.375, 0.5, 0.5, 0.5, 0.5, 0.5, 0.25, 0.5, 0.125, 0.5, 0.125, 0.5, 0.25, 0.5, 0.375, 0.5, 0.25, 0.5, 0.25, 0.5, 0.375, 0.5, 0.375, 1.0, 0.125, 1.0, 0.25, 1.0, 0.0, 1.0, 0.125, 1.0, 0.375, 1.0, 0.5, 1.0, 0.375, 0.5, 0.125, 0.5, 0.0, 0.5, 0.125, 0.5, 0.25, 0.5, 0.375, 0.5, 0.5, 0.5, 0.375, 0.5, 0.5, 0.5, 0.5, 0.5, 0.375, 0.5, 0.5, 0.5, 0.375, 0.5, 0.375, 0.5, 0.5, 0.5, 0.0, 0.5, 0.125, 0.5, 0.125, 0.5, 0.0, 0.5, 0.25, 0.5, 0.375, 0.5, 0.375, 0.5, 0.25, 0.5, 0.375, 0.5, 0.125, 0.5, 0.125, 0.5, 0.375, 0.5, 0.125, 0.5, 0.0, 0.5, 0.0, 0.5, 0.125, 0.5])
me_cylinder_003.update()

# ---- objects
ob_light = bpy.data.objects.new('Light', light_light)
ob_camera = bpy.data.objects.new('Camera', cam_camera)
ob_cube = bpy.data.objects.new('Cube', me_cube_001)
ob_front_ref = bpy.data.objects.new('Front_Ref', None)
ob_left_ref = bpy.data.objects.new('Left_ref', None)
ob_right_ref = bpy.data.objects.new('Right_Ref', None)
ob_empty = bpy.data.objects.new('Empty', None)
ob_head = bpy.data.objects.new('Head', me_cube_002)
ob_legs = bpy.data.objects.new('Legs', me_cylinder_001)
ob_torso = bpy.data.objects.new('Torso', me_cylinder)
ob_rarm = bpy.data.objects.new('RArm', me_cylinder_002)
ob_larm = bpy.data.objects.new('LArm', me_cylinder_003)

# ---- transforms, parenting, visibility, modifiers, constraints
ob_light.location = (4.076, 1.005, 5.904)
ob_light.rotation_euler = (0.6503, 0.05522, 1.866)
ob_light.lock_rotations_4d = False
ob_light.empty_display_type = 'ARROWS'
ob_light.color = (0.0, 0.0, 0.0, 0.0)
ob_light.lineart.crease_threshold = 0.0
ob_camera.location = (7.359, -6.926, 4.958)
ob_camera.rotation_euler = (1.109, 0.0, 0.8149)
ob_camera.lock_rotations_4d = False
ob_camera.empty_display_type = 'ARROWS'
ob_camera.color = (0.0, 0.0, 0.0, 0.0)
ob_camera.display_type = 'WIRE'
ob_camera.lineart.crease_threshold = 0.0
ob_cube.location = (-0.003428, 5.608e-05, 1.0)
ob_cube.color = (1.0, 1.0, 1.0, 0.0)
ob_cube.display_type = 'WIRE'
ob_cube.display.show_shadows = False
ob_front_ref.location = (-0.004996, -1.0, 1.0)
ob_front_ref.rotation_euler = (1.571, 0.0, 3.142)
ob_front_ref.scale = (0.4, 0.4, 0.4)
ob_front_ref.empty_display_type = 'IMAGE'
ob_front_ref.empty_display_size = 5.0
ob_left_ref.location = (-1.0, -0.2896, 1.056)
ob_left_ref.rotation_euler = (1.571, 0.4153, 1.571)
ob_left_ref.scale = (0.4, 0.4, 0.4)
ob_left_ref.empty_display_type = 'IMAGE'
ob_left_ref.empty_display_size = 5.0
ob_left_ref.empty_image_depth = 'BACK'
ob_left_ref.empty_image_side = 'FRONT'
ob_right_ref.location = (1.0, 0.0, 0.9873)
ob_right_ref.rotation_euler = (1.571, 0.0, 4.712)
ob_right_ref.scale = (0.4, 0.4, 0.4)
ob_right_ref.empty_display_type = 'IMAGE'
ob_right_ref.empty_display_size = 5.0
ob_empty.location = (0.2818, -0.9902, 1.087)
ob_empty.rotation_euler = (1.576, -0.2542, 3.173)
ob_empty.scale = (0.2239, 0.2239, 0.2239)
ob_empty.empty_display_type = 'IMAGE'
ob_empty.empty_display_size = 5.0
ob_head.location = (0.0, 0.0, 0.0)
ob_head.scale = (0.1595, 0.1595, 0.1595)
_m = ob_head.modifiers.new('Mirror', 'MIRROR')
_m.use_clip = True
ob_legs.location = (0.0, 0.0, 0.0)
ob_legs.scale = (-0.187, -0.187, -0.187)
_m = ob_legs.modifiers.new('Mirror', 'MIRROR')
_m.use_clip = True
ob_torso.location = (0.0, 0.0, 0.0)
_m = ob_torso.modifiers.new('Mirror', 'MIRROR')
_m.use_clip = True
ob_rarm.location = (0.0, 0.0, 0.0)
_m = ob_rarm.modifiers.new('Mirror', 'MIRROR')
ob_larm.location = (0.05156, 0.0, 0.0)
ob_larm.scale = (-1.0, 1.0, 1.0)

# ---- collection membership
col_collection.objects.link(ob_light)
col_collection.objects.link(ob_camera)
col_collection.objects.link(ob_cube)
col_references.objects.link(ob_front_ref)
col_references.objects.link(ob_left_ref)
col_references.objects.link(ob_right_ref)
col_references.objects.link(ob_empty)
col_character.objects.link(ob_head)
col_character.objects.link(ob_legs)
col_character.objects.link(ob_torso)
col_character.objects.link(ob_rarm)
col_character.objects.link(ob_larm)

# ---- scene / render settings (as saved in the file)
scene.camera = ob_camera
scene.frame_start = 1; scene.frame_end = 250; scene.frame_set(1)
scene.render.engine = 'BLENDER_EEVEE_NEXT'
scene.cycles.sampling_pattern = 'TABULATED_SOBOL'
bpy.context.view_layer.update()
